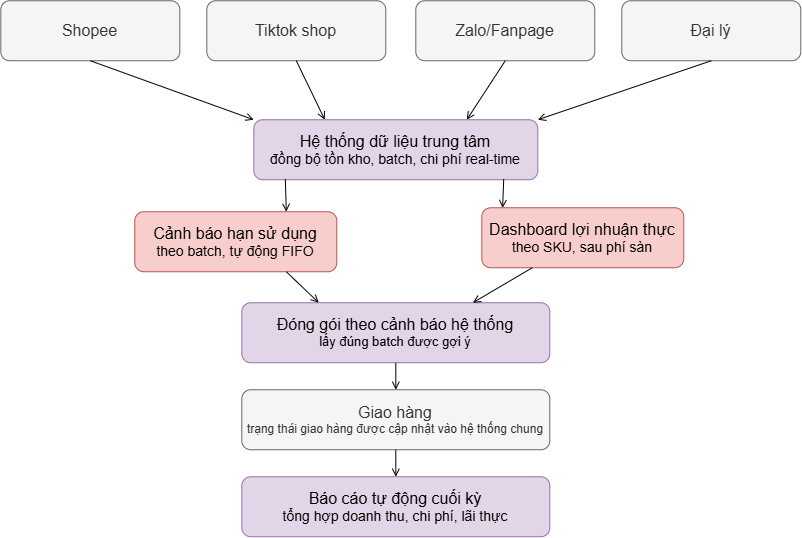

The diagram above was exported from draw.io. Its source (the exported page's mxGraphModel, read from the mxfile embedded in the PNG):
<mxGraphModel dx="1212" dy="784" grid="0" gridSize="10" guides="1" tooltips="1" connect="1" arrows="1" fold="1" page="1" pageScale="1" pageWidth="827" pageHeight="1169" math="0" shadow="0">
  <root>
    <mxCell id="0" />
    <mxCell id="1" parent="0" />
    <mxCell id="Z1mqTYA9SJl736ArNqY2-8" parent="1" style="rounded=1;whiteSpace=wrap;html=1;fillColor=#f5f5f5;fontColor=#333333;strokeColor=#666666;" value="&lt;font style=&quot;font-size: 16px;&quot;&gt;Shopee&lt;/font&gt;" vertex="1">
      <mxGeometry height="60" width="179" x="14" y="198" as="geometry" />
    </mxCell>
    <mxCell id="Z1mqTYA9SJl736ArNqY2-9" parent="1" style="rounded=1;whiteSpace=wrap;html=1;fillColor=#f5f5f5;fontColor=#333333;strokeColor=#666666;" value="&lt;font style=&quot;font-size: 16px;&quot;&gt;Tiktok shop&lt;/font&gt;" vertex="1">
      <mxGeometry height="60" width="179" x="220" y="198" as="geometry" />
    </mxCell>
    <mxCell id="Z1mqTYA9SJl736ArNqY2-10" parent="1" style="rounded=1;whiteSpace=wrap;html=1;fillColor=#f5f5f5;fontColor=#333333;strokeColor=#666666;" value="&lt;font style=&quot;font-size: 16px;&quot;&gt;Zalo/Fanpage&lt;/font&gt;" vertex="1">
      <mxGeometry height="60" width="179" x="429" y="198" as="geometry" />
    </mxCell>
    <mxCell id="Z1mqTYA9SJl736ArNqY2-11" parent="1" style="rounded=1;whiteSpace=wrap;html=1;fillColor=#f5f5f5;fontColor=#333333;strokeColor=#666666;" value="&lt;span style=&quot;font-size: 16px;&quot;&gt;Đại lý&lt;/span&gt;" vertex="1">
      <mxGeometry height="60" width="179" x="635" y="198" as="geometry" />
    </mxCell>
    <mxCell id="Z1mqTYA9SJl736ArNqY2-12" parent="1" style="rounded=1;whiteSpace=wrap;html=1;fillColor=#e1d5e7;strokeColor=#9673a6;" value="&lt;span style=&quot;font-size: 16px;&quot;&gt;Hệ thống dữ liệu trung tâm&lt;/span&gt;&lt;br&gt;&lt;div&gt;&lt;span style=&quot;font-size: 14px;&quot;&gt;đồng bộ tồn kho, batch, chi phí real-time&lt;/span&gt;&lt;/div&gt;" vertex="1">
      <mxGeometry height="60" width="284" x="267" y="317" as="geometry" />
    </mxCell>
    <mxCell id="Z1mqTYA9SJl736ArNqY2-14" parent="1" style="rounded=1;whiteSpace=wrap;html=1;fillColor=#e1d5e7;strokeColor=#9673a6;" value="&lt;div style=&quot;text-align: center;&quot;&gt;&lt;span style=&quot;text-align: start; white-space-collapse: collapse; background-color: transparent; font-size: 16px;&quot;&gt;Đóng gói theo cảnh báo hệ thống&lt;/span&gt;&lt;span style=&quot;color: light-dark(rgba(0, 0, 0, 0), rgba(237, 237, 237, 0)); font-family: monospace; font-size: 0px; text-align: start; white-space: nowrap; background-color: transparent;&quot;&gt;%3CmxGraphModel%3E%3Croot%3E%3CmxCell%20id%3D%220%22%2F%3E%3CmxCell%20id%3D%221%22%20parent%3D%220%22%2F%3E%3CmxCell%20id%3D%222%22%20parent%3D%221%22%20style%3D%22rounded%3D1%3BwhiteSpace%3Dwrap%3Bhtml%3D1%3B%22%20value%3D%22%26lt%3Bfont%20style%3D%26quot%3Bfont-size%3A%2016px%3B%26quot%3B%26gt%3B1.%20Ki%E1%BB%83m%20tra%20t%E1%BB%93n%20kho%26lt%3B%2Ffont%26gt%3B%26lt%3Bdiv%26gt%3B%26lt%3Bspan%20style%3D%26quot%3Bfont-size%3A%2014px%3B%26quot%3B%26gt%3BExcel%20%C4%91ang%20r%E1%BB%9Di%20r%E1%BA%A1c%2C%20kh%C3%B4ng%20real-time%26lt%3B%2Fspan%26gt%3B%26lt%3B%2Fdiv%26gt%3B%22%20vertex%3D%221%22%3E%3CmxGeometry%20height%3D%2260%22%20width%3D%22284%22%20x%3D%22311%22%20y%3D%22382%22%20as%3D%22geometry%22%2F%3E%3C%2FmxCell%3E%3C%2Froot%3E%3C%2FmxGraphModel%3E&lt;/span&gt;&lt;/div&gt;&lt;div&gt;&lt;font style=&quot;font-size: 13px;&quot;&gt;lấy đúng batch được gợi ý&lt;/font&gt;&lt;/div&gt;" vertex="1">
      <mxGeometry height="60" width="308" x="255" y="500" as="geometry" />
    </mxCell>
    <mxCell id="Z1mqTYA9SJl736ArNqY2-15" parent="1" style="rounded=1;whiteSpace=wrap;html=1;fillColor=#f5f5f5;strokeColor=#666666;fontColor=#333333;" value="&lt;span style=&quot;font-size: 16px;&quot;&gt;Giao hàng&lt;/span&gt;&lt;br&gt;&lt;div&gt;&lt;font&gt;trạng thái giao hàng được cập nhật vào hệ thống chung&lt;/font&gt;&lt;/div&gt;" vertex="1">
      <mxGeometry height="60" width="308" x="255" y="587" as="geometry" />
    </mxCell>
    <mxCell id="Z1mqTYA9SJl736ArNqY2-16" parent="1" style="rounded=1;whiteSpace=wrap;html=1;fillColor=#e1d5e7;strokeColor=#9673a6;" value="&lt;span style=&quot;font-size: 16px;&quot;&gt;Báo cáo tự động cuối kỳ&lt;/span&gt;&lt;br&gt;&lt;div&gt;&lt;span style=&quot;font-size: 14px;&quot;&gt;tổng hợp doanh thu, chi phí, lãi thực&lt;/span&gt;&lt;/div&gt;" vertex="1">
      <mxGeometry height="60" width="308" x="255" y="674" as="geometry" />
    </mxCell>
    <mxCell id="Z1mqTYA9SJl736ArNqY2-18" edge="1" parent="1" source="Z1mqTYA9SJl736ArNqY2-8" style="endArrow=open;html=1;rounded=0;endFill=0;exitX=0.5;exitY=1;exitDx=0;exitDy=0;entryX=0;entryY=0;entryDx=0;entryDy=0;" target="Z1mqTYA9SJl736ArNqY2-12" value="">
      <mxGeometry height="50" relative="1" width="50" as="geometry">
        <mxPoint x="133" y="578" as="sourcePoint" />
        <mxPoint x="278.12" y="316.94" as="targetPoint" />
      </mxGeometry>
    </mxCell>
    <mxCell id="Z1mqTYA9SJl736ArNqY2-19" edge="1" parent="1" source="Z1mqTYA9SJl736ArNqY2-9" style="endArrow=open;html=1;rounded=0;endFill=0;exitX=0.5;exitY=1;exitDx=0;exitDy=0;entryX=0.25;entryY=0;entryDx=0;entryDy=0;" target="Z1mqTYA9SJl736ArNqY2-12" value="">
      <mxGeometry height="50" relative="1" width="50" as="geometry">
        <mxPoint x="122" y="354" as="sourcePoint" />
        <mxPoint x="296.12" y="412.94000000000005" as="targetPoint" />
      </mxGeometry>
    </mxCell>
    <mxCell id="Z1mqTYA9SJl736ArNqY2-20" edge="1" parent="1" source="Z1mqTYA9SJl736ArNqY2-10" style="endArrow=open;html=1;rounded=0;endFill=0;exitX=0.5;exitY=1;exitDx=0;exitDy=0;entryX=0.75;entryY=0;entryDx=0;entryDy=0;" target="Z1mqTYA9SJl736ArNqY2-12" value="">
      <mxGeometry height="50" relative="1" width="50" as="geometry">
        <mxPoint x="390" y="293" as="sourcePoint" />
        <mxPoint x="564.12" y="351.94" as="targetPoint" />
      </mxGeometry>
    </mxCell>
    <mxCell id="Z1mqTYA9SJl736ArNqY2-21" edge="1" parent="1" source="Z1mqTYA9SJl736ArNqY2-11" style="endArrow=open;html=1;rounded=0;endFill=0;exitX=0.5;exitY=1;exitDx=0;exitDy=0;entryX=1;entryY=0;entryDx=0;entryDy=0;" target="Z1mqTYA9SJl736ArNqY2-12" value="">
      <mxGeometry height="50" relative="1" width="50" as="geometry">
        <mxPoint x="584" y="281" as="sourcePoint" />
        <mxPoint x="758.12" y="339.94" as="targetPoint" />
      </mxGeometry>
    </mxCell>
    <mxCell id="Z1mqTYA9SJl736ArNqY2-23" edge="1" parent="1" source="Z1mqTYA9SJl736ArNqY2-12" style="endArrow=open;html=1;rounded=0;endFill=0;exitX=0.111;exitY=0.987;exitDx=0;exitDy=0;entryX=0.75;entryY=0;entryDx=0;entryDy=0;exitPerimeter=0;" target="Z1mqTYA9SJl736ArNqY2-27" value="">
      <mxGeometry height="50" relative="1" width="50" as="geometry">
        <mxPoint x="476" y="488" as="sourcePoint" />
        <mxPoint x="320.12" y="619.94" as="targetPoint" />
      </mxGeometry>
    </mxCell>
    <mxCell id="Z1mqTYA9SJl736ArNqY2-24" edge="1" parent="1" source="Z1mqTYA9SJl736ArNqY2-14" style="endArrow=open;html=1;rounded=0;endFill=0;exitX=0.5;exitY=1;exitDx=0;exitDy=0;entryX=0.5;entryY=0;entryDx=0;entryDy=0;" target="Z1mqTYA9SJl736ArNqY2-15" value="">
      <mxGeometry height="50" relative="1" width="50" as="geometry">
        <mxPoint x="579" y="571" as="sourcePoint" />
        <mxPoint x="753.12" y="629.94" as="targetPoint" />
      </mxGeometry>
    </mxCell>
    <mxCell id="Z1mqTYA9SJl736ArNqY2-25" edge="1" parent="1" source="Z1mqTYA9SJl736ArNqY2-15" style="endArrow=open;html=1;rounded=0;endFill=0;exitX=0.5;exitY=1;exitDx=0;exitDy=0;entryX=0.5;entryY=0;entryDx=0;entryDy=0;" target="Z1mqTYA9SJl736ArNqY2-16" value="">
      <mxGeometry height="50" relative="1" width="50" as="geometry">
        <mxPoint x="603" y="627" as="sourcePoint" />
        <mxPoint x="777.12" y="685.94" as="targetPoint" />
      </mxGeometry>
    </mxCell>
    <mxCell id="Z1mqTYA9SJl736ArNqY2-27" parent="1" style="rounded=1;whiteSpace=wrap;html=1;fillColor=#f8cecc;strokeColor=#b85450;" value="&lt;span style=&quot;font-size: 16px;&quot;&gt;Cảnh báo hạn sử dụng&lt;/span&gt;&lt;div&gt;&lt;font style=&quot;font-size: 14px;&quot;&gt;theo batch, tự động FIFO&lt;/font&gt;&lt;/div&gt;" vertex="1">
      <mxGeometry height="60" width="202" x="148" y="409" as="geometry" />
    </mxCell>
    <mxCell id="Z1mqTYA9SJl736ArNqY2-28" parent="1" style="rounded=1;whiteSpace=wrap;html=1;fillColor=#f8cecc;strokeColor=#b85450;" value="&lt;span style=&quot;font-size: 16px;&quot;&gt;Dashboard lợi nhuận thực&lt;/span&gt;&lt;br&gt;&lt;div&gt;&lt;font style=&quot;font-size: 14px;&quot;&gt;theo SKU, sau phí sàn&lt;/font&gt;&lt;/div&gt;" vertex="1">
      <mxGeometry height="60" width="202" x="495" y="405" as="geometry" />
    </mxCell>
    <mxCell id="Z1mqTYA9SJl736ArNqY2-30" edge="1" parent="1" source="Z1mqTYA9SJl736ArNqY2-12" style="endArrow=open;html=1;rounded=0;endFill=0;exitX=0.88;exitY=0.987;exitDx=0;exitDy=0;entryX=0.103;entryY=0.003;entryDx=0;entryDy=0;exitPerimeter=0;entryPerimeter=0;" target="Z1mqTYA9SJl736ArNqY2-28" value="">
      <mxGeometry height="50" relative="1" width="50" as="geometry">
        <mxPoint x="298" y="396" as="sourcePoint" />
        <mxPoint x="299" y="429" as="targetPoint" />
      </mxGeometry>
    </mxCell>
    <mxCell id="Z1mqTYA9SJl736ArNqY2-31" edge="1" parent="1" source="Z1mqTYA9SJl736ArNqY2-27" style="endArrow=open;html=1;rounded=0;endFill=0;exitX=0.75;exitY=1;exitDx=0;exitDy=0;entryX=0.25;entryY=0;entryDx=0;entryDy=0;" target="Z1mqTYA9SJl736ArNqY2-14" value="">
      <mxGeometry height="50" relative="1" width="50" as="geometry">
        <mxPoint x="595.41" y="570" as="sourcePoint" />
        <mxPoint x="595.41" y="600" as="targetPoint" />
      </mxGeometry>
    </mxCell>
    <mxCell id="Z1mqTYA9SJl736ArNqY2-32" edge="1" parent="1" source="Z1mqTYA9SJl736ArNqY2-28" style="endArrow=open;html=1;rounded=0;endFill=0;exitX=0.25;exitY=1;exitDx=0;exitDy=0;entryX=0.75;entryY=0;entryDx=0;entryDy=0;" target="Z1mqTYA9SJl736ArNqY2-14" value="">
      <mxGeometry height="50" relative="1" width="50" as="geometry">
        <mxPoint x="486" y="482" as="sourcePoint" />
        <mxPoint x="486" y="512" as="targetPoint" />
      </mxGeometry>
    </mxCell>
  </root>
</mxGraphModel>